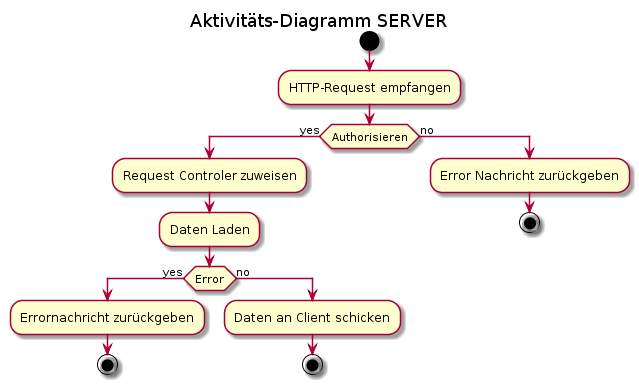

The diagram above was rendered by PlantUML. Its source (embedded in the PNG):
@startuml
title Aktivitäts-Diagramm SERVER 


start

:HTTP-Request empfangen;

if (Authorisieren) then (yes)
    :Request Controler zuweisen;
    :Daten Laden;
    if (Error) then (yes)
        :Errornachricht zurückgeben;
        stop
    else (no)
        :Daten an Client schicken;
        stop
    endif
else (no)
    :Error Nachricht zurückgeben;
    stop
endif
@enduml